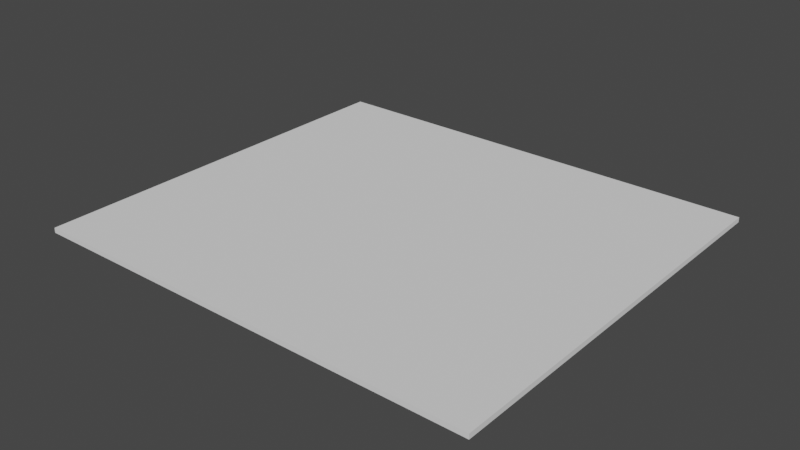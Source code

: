 # Source: drawerBottom.blend  (saved by Blender 3.6.13; exported with 4.5.12 LTS)
import bpy
from mathutils import Matrix  # noqa: F401  (used for matrix-valued properties, if any)

bpy.ops.wm.read_factory_settings(use_empty=True)
scene = bpy.context.scene
scene.name = 'Scene'

# ---- collections
col_collection = bpy.data.collections.new('Collection'); scene.collection.children.link(col_collection)

# ---- world
world_world = bpy.data.worlds.new('World'); scene.world = world_world
world_world.use_nodes = True; world_world.node_tree.nodes.clear()
_N = world_world.node_tree.nodes; _L = world_world.node_tree.links
n0 = _N.new('ShaderNodeOutputWorld'); n0.name = 'World Output'; n0.location = (300, 300)
n1 = _N.new('ShaderNodeBackground'); n1.name = 'Background'; n1.location = (10, 300)
n1.inputs[0].default_value = (0.05088, 0.05088, 0.05088, 1.0)
_L.new(n1.outputs[0], n0.inputs[0])
n0.is_active_output = True
world_world.color = (0.05088, 0.05088, 0.05088)
world_world.use_sun_shadow = False
world_world.sun_shadow_jitter_overblur = 0.0

# ---- meshes
me_plane = bpy.data.meshes.new('Plane')
me_plane.from_pydata([(-0.1385, -0.1235, 0.0), (0.1385, -0.1235, 0.0), (-0.1385, 0.1235, 0.0), (0.1385, 0.1235, 0.0), (-0.1385, -0.1235, 0.003), (0.1385, -0.1235, 0.003), (-0.1385, 0.1235, 0.003), (0.1385, 0.1235, 0.003)], [], [(0, 2, 3, 1), (4, 5, 7, 6), (2, 0, 4, 6), (3, 2, 6, 7), (0, 1, 5, 4), (1, 3, 7, 5)])
_uv = me_plane.uv_layers.new(name='UVMap')
_uv.uv.foreach_set('vector', [0.0, 0.0, 0.0, 1.0, 1.0, 1.0, 1.0, 0.0, 0.0, 0.0, 1.0, 0.0, 1.0, 1.0, 0.0, 1.0, 0.0, 1.0, 0.0, 0.0, 0.0, 0.0, 0.0, 1.0, 1.0, 1.0, 0.0, 1.0, 0.0, 1.0, 1.0, 1.0, 0.0, 0.0, 1.0, 0.0, 1.0, 0.0, 0.0, 0.0, 1.0, 0.0, 1.0, 1.0, 1.0, 1.0, 1.0, 0.0])
me_plane.update()

# ---- objects
ob_plane = bpy.data.objects.new('Plane', me_plane)

# ---- transforms, parenting, visibility, modifiers, constraints
ob_plane.location = (0.0, 0.0, 0.0)

# ---- collection membership
col_collection.objects.link(ob_plane)

# ---- scene / render settings (as saved in the file)
scene.frame_start = 1; scene.frame_end = 250; scene.frame_set(1)
scene.render.engine = 'BLENDER_EEVEE_NEXT'
scene.cycles.sampling_pattern = 'TABULATED_SOBOL'
scene.view_settings.view_transform = 'Filmic'
bpy.context.view_layer.update()

# ---- added for rendering (the .blend has no active camera and no usable light): camera, sun
cam_auto = bpy.data.cameras.new('AutoCamera')
cam_auto.lens = 50.0
cam_auto.sensor_width = 36.0
cam_auto.clip_end = 1000.0
ob_auto_camera = bpy.data.objects.new('AutoCamera', cam_auto)
scene.collection.objects.link(ob_auto_camera)
ob_auto_camera.location = (0.34339, -0.412069, 0.276212)
ob_auto_camera.rotation_euler = (1.09748, -7.21219e-08, 0.694738)
scene.camera = ob_auto_camera
light_auto_sun = bpy.data.lights.new('AutoSun', 'SUN')
light_auto_sun.energy = 3.0
light_auto_sun.angle = 0.0523599
ob_auto_sun = bpy.data.objects.new('AutoSun', light_auto_sun)
scene.collection.objects.link(ob_auto_sun)
ob_auto_sun.rotation_euler = (0.872665, 0.174533, 0.523599)
bpy.context.view_layer.update()
